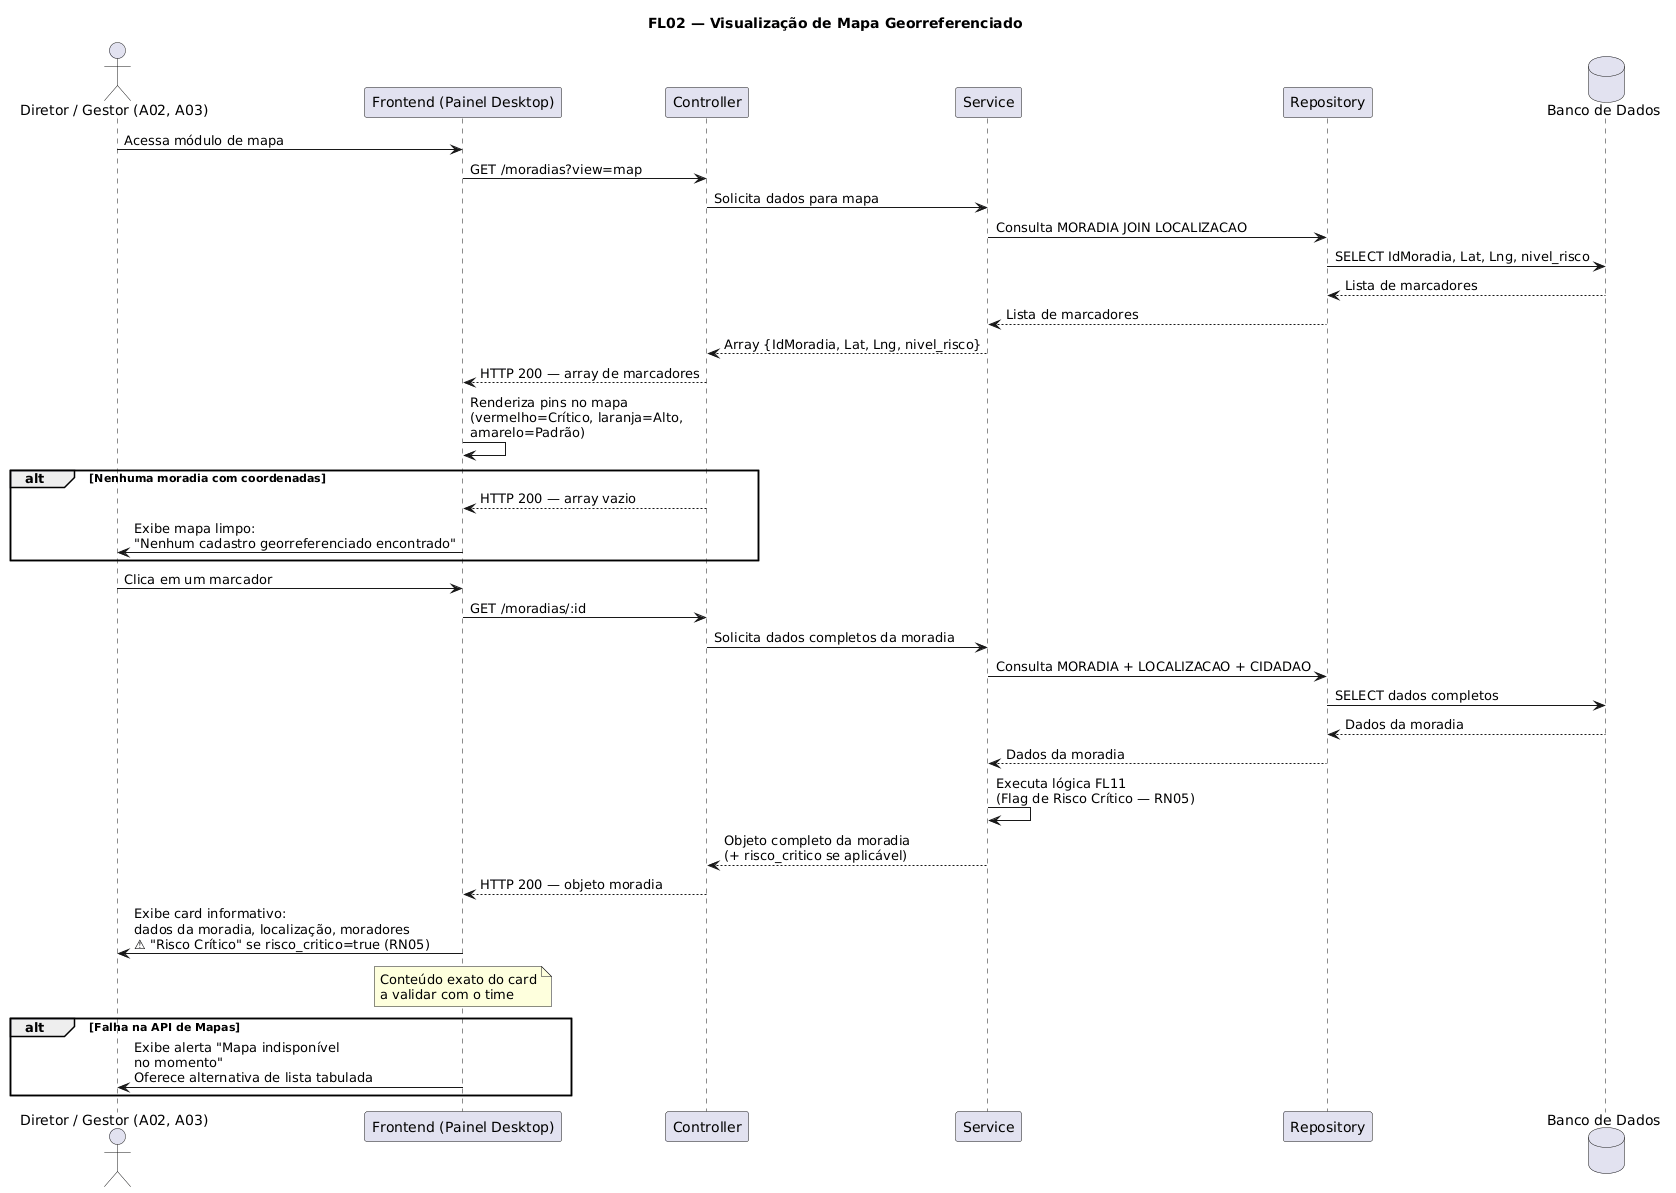

The diagram above was rendered by PlantUML. Its source (embedded in the PNG):
@startuml
title FL02 — Visualização de Mapa Georreferenciado

actor "Diretor / Gestor (A02, A03)" as Diretor
participant "Frontend (Painel Desktop)" as Frontend
participant "Controller" as Controller
participant "Service" as Service
participant "Repository" as Repository
database "Banco de Dados" as DB

Diretor -> Frontend : Acessa módulo de mapa

Frontend -> Controller : GET /moradias?view=map
Controller -> Service : Solicita dados para mapa
Service -> Repository : Consulta MORADIA JOIN LOCALIZACAO
Repository -> DB : SELECT IdMoradia, Lat, Lng, nivel_risco
DB --> Repository : Lista de marcadores
Repository --> Service : Lista de marcadores
Service --> Controller : Array {IdMoradia, Lat, Lng, nivel_risco}
Controller --> Frontend : HTTP 200 — array de marcadores

Frontend -> Frontend : Renderiza pins no mapa\n(vermelho=Crítico, laranja=Alto,\namarelo=Padrão)

alt Nenhuma moradia com coordenadas
    Controller --> Frontend : HTTP 200 — array vazio
    Frontend -> Diretor : Exibe mapa limpo:\n"Nenhum cadastro georreferenciado encontrado"
end

Diretor -> Frontend : Clica em um marcador

Frontend -> Controller : GET /moradias/:id
Controller -> Service : Solicita dados completos da moradia
Service -> Repository : Consulta MORADIA + LOCALIZACAO + CIDADAO
Repository -> DB : SELECT dados completos
DB --> Repository : Dados da moradia
Repository --> Service : Dados da moradia
Service -> Service : Executa lógica FL11\n(Flag de Risco Crítico — RN05)
Service --> Controller : Objeto completo da moradia\n(+ risco_critico se aplicável)
Controller --> Frontend : HTTP 200 — objeto moradia

Frontend -> Diretor : Exibe card informativo:\ndados da moradia, localização, moradores\n⚠ "Risco Crítico" se risco_critico=true (RN05)

note over Frontend
  Conteúdo exato do card
  a validar com o time
end note

alt Falha na API de Mapas
    Frontend -> Diretor : Exibe alerta "Mapa indisponível\nno momento"\nOferece alternativa de lista tabulada
end
@enduml